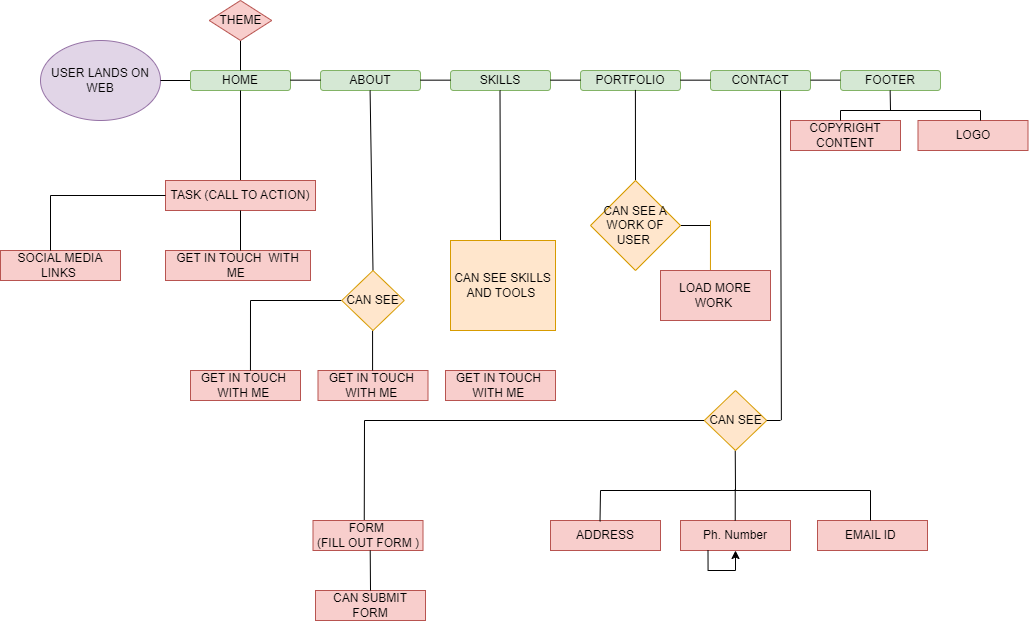

The diagram above was exported from draw.io. Its source (the exported page's mxGraphModel, read from the mxfile embedded in the PNG):
<mxGraphModel dx="1500" dy="690" grid="1" gridSize="10" guides="1" tooltips="1" connect="1" arrows="1" fold="1" page="1" pageScale="1" pageWidth="827" pageHeight="1169" math="0" shadow="0">
  <root>
    <mxCell id="0" />
    <mxCell id="1" parent="0" />
    <mxCell id="48_YV_SiuQ1Hb90tHPXb-1" value="USER LANDS ON WEB" style="ellipse;whiteSpace=wrap;html=1;fillColor=#e1d5e7;strokeColor=#9673a6;" parent="1" vertex="1">
      <mxGeometry x="50" y="100" width="120" height="80" as="geometry" />
    </mxCell>
    <mxCell id="48_YV_SiuQ1Hb90tHPXb-3" value="" style="endArrow=none;html=1;rounded=0;" parent="1" edge="1">
      <mxGeometry width="50" height="50" relative="1" as="geometry">
        <mxPoint x="170" y="140" as="sourcePoint" />
        <mxPoint x="200" y="140" as="targetPoint" />
      </mxGeometry>
    </mxCell>
    <mxCell id="48_YV_SiuQ1Hb90tHPXb-7" value="HOME" style="rounded=1;whiteSpace=wrap;html=1;fillColor=#d5e8d4;strokeColor=#82b366;" parent="1" vertex="1">
      <mxGeometry x="200" y="130" width="100" height="20" as="geometry" />
    </mxCell>
    <mxCell id="48_YV_SiuQ1Hb90tHPXb-8" value="ABOUT" style="rounded=1;whiteSpace=wrap;html=1;fillColor=#d5e8d4;strokeColor=#82b366;" parent="1" vertex="1">
      <mxGeometry x="330" y="130" width="100" height="20" as="geometry" />
    </mxCell>
    <mxCell id="48_YV_SiuQ1Hb90tHPXb-9" value="SKILLS" style="rounded=1;whiteSpace=wrap;html=1;fillColor=#d5e8d4;strokeColor=#82b366;" parent="1" vertex="1">
      <mxGeometry x="460" y="130" width="100" height="20" as="geometry" />
    </mxCell>
    <mxCell id="48_YV_SiuQ1Hb90tHPXb-10" value="PORTFOLIO" style="rounded=1;whiteSpace=wrap;html=1;fillColor=#d5e8d4;strokeColor=#82b366;" parent="1" vertex="1">
      <mxGeometry x="590" y="130" width="100" height="20" as="geometry" />
    </mxCell>
    <mxCell id="48_YV_SiuQ1Hb90tHPXb-11" value="CONTACT" style="rounded=1;whiteSpace=wrap;html=1;fillColor=#d5e8d4;strokeColor=#82b366;" parent="1" vertex="1">
      <mxGeometry x="720" y="130" width="100" height="20" as="geometry" />
    </mxCell>
    <mxCell id="48_YV_SiuQ1Hb90tHPXb-14" value="" style="endArrow=none;html=1;rounded=0;" parent="1" edge="1">
      <mxGeometry width="50" height="50" relative="1" as="geometry">
        <mxPoint x="300" y="139.66" as="sourcePoint" />
        <mxPoint x="330" y="139.66" as="targetPoint" />
      </mxGeometry>
    </mxCell>
    <mxCell id="48_YV_SiuQ1Hb90tHPXb-15" value="" style="endArrow=none;html=1;rounded=0;" parent="1" edge="1">
      <mxGeometry width="50" height="50" relative="1" as="geometry">
        <mxPoint x="430" y="139.66" as="sourcePoint" />
        <mxPoint x="460" y="139.66" as="targetPoint" />
      </mxGeometry>
    </mxCell>
    <mxCell id="48_YV_SiuQ1Hb90tHPXb-16" value="" style="endArrow=none;html=1;rounded=0;" parent="1" edge="1">
      <mxGeometry width="50" height="50" relative="1" as="geometry">
        <mxPoint x="560" y="139.66" as="sourcePoint" />
        <mxPoint x="590" y="139.66" as="targetPoint" />
      </mxGeometry>
    </mxCell>
    <mxCell id="48_YV_SiuQ1Hb90tHPXb-17" value="" style="endArrow=none;html=1;rounded=0;" parent="1" edge="1">
      <mxGeometry width="50" height="50" relative="1" as="geometry">
        <mxPoint x="690" y="139.66" as="sourcePoint" />
        <mxPoint x="720" y="139.66" as="targetPoint" />
      </mxGeometry>
    </mxCell>
    <mxCell id="48_YV_SiuQ1Hb90tHPXb-18" value="" style="endArrow=none;html=1;rounded=0;" parent="1" edge="1">
      <mxGeometry width="50" height="50" relative="1" as="geometry">
        <mxPoint x="250" y="130" as="sourcePoint" />
        <mxPoint x="250" y="100" as="targetPoint" />
      </mxGeometry>
    </mxCell>
    <mxCell id="48_YV_SiuQ1Hb90tHPXb-19" value="THEME" style="rhombus;whiteSpace=wrap;html=1;fillColor=#f8cecc;strokeColor=#b85450;" parent="1" vertex="1">
      <mxGeometry x="218.75" y="60" width="62.5" height="40" as="geometry" />
    </mxCell>
    <mxCell id="48_YV_SiuQ1Hb90tHPXb-20" value="" style="endArrow=none;html=1;rounded=0;entryX=0.5;entryY=1;entryDx=0;entryDy=0;" parent="1" target="48_YV_SiuQ1Hb90tHPXb-7" edge="1">
      <mxGeometry width="50" height="50" relative="1" as="geometry">
        <mxPoint x="250" y="240" as="sourcePoint" />
        <mxPoint x="450" y="150" as="targetPoint" />
      </mxGeometry>
    </mxCell>
    <mxCell id="48_YV_SiuQ1Hb90tHPXb-21" value="TASK (CALL TO ACTION)" style="rounded=0;whiteSpace=wrap;html=1;fillColor=#f8cecc;strokeColor=#b85450;" parent="1" vertex="1">
      <mxGeometry x="175" y="240" width="150" height="30" as="geometry" />
    </mxCell>
    <mxCell id="48_YV_SiuQ1Hb90tHPXb-23" value="SOCIAL MEDIA LINKS&amp;nbsp;" style="rounded=0;whiteSpace=wrap;html=1;fillColor=#f8cecc;strokeColor=#b85450;" parent="1" vertex="1">
      <mxGeometry x="10" y="310" width="120" height="30" as="geometry" />
    </mxCell>
    <mxCell id="48_YV_SiuQ1Hb90tHPXb-25" value="" style="endArrow=none;html=1;rounded=0;entryX=0;entryY=0.5;entryDx=0;entryDy=0;" parent="1" target="48_YV_SiuQ1Hb90tHPXb-21" edge="1">
      <mxGeometry width="50" height="50" relative="1" as="geometry">
        <mxPoint x="60" y="310" as="sourcePoint" />
        <mxPoint x="110" y="260" as="targetPoint" />
        <Array as="points">
          <mxPoint x="60" y="255" />
        </Array>
      </mxGeometry>
    </mxCell>
    <mxCell id="48_YV_SiuQ1Hb90tHPXb-26" value="GET IN TOUCH&amp;nbsp; WITH ME&amp;nbsp;" style="rounded=0;whiteSpace=wrap;html=1;fillColor=#f8cecc;strokeColor=#b85450;" parent="1" vertex="1">
      <mxGeometry x="175" y="310" width="145" height="30" as="geometry" />
    </mxCell>
    <mxCell id="48_YV_SiuQ1Hb90tHPXb-28" value="" style="endArrow=none;html=1;rounded=0;" parent="1" edge="1">
      <mxGeometry width="50" height="50" relative="1" as="geometry">
        <mxPoint x="250" y="310" as="sourcePoint" />
        <mxPoint x="250" y="270" as="targetPoint" />
      </mxGeometry>
    </mxCell>
    <mxCell id="48_YV_SiuQ1Hb90tHPXb-29" value="" style="endArrow=none;html=1;rounded=0;entryX=0.5;entryY=1;entryDx=0;entryDy=0;exitX=0.5;exitY=0;exitDx=0;exitDy=0;" parent="1" edge="1" source="J4VD97CW1LLARMc2jxIk-40">
      <mxGeometry width="50" height="50" relative="1" as="geometry">
        <mxPoint x="380" y="330" as="sourcePoint" />
        <mxPoint x="379.58" y="150" as="targetPoint" />
      </mxGeometry>
    </mxCell>
    <mxCell id="48_YV_SiuQ1Hb90tHPXb-31" value="GET IN TOUCH&amp;nbsp; WITH ME&amp;nbsp;" style="rounded=0;whiteSpace=wrap;html=1;fillColor=#f8cecc;strokeColor=#b85450;" parent="1" vertex="1">
      <mxGeometry x="200" y="430" width="110" height="30" as="geometry" />
    </mxCell>
    <mxCell id="48_YV_SiuQ1Hb90tHPXb-33" value="GET IN TOUCH&amp;nbsp; WITH ME&amp;nbsp;" style="rounded=0;whiteSpace=wrap;html=1;fillColor=#f8cecc;strokeColor=#b85450;" parent="1" vertex="1">
      <mxGeometry x="327.5" y="430" width="110" height="30" as="geometry" />
    </mxCell>
    <mxCell id="48_YV_SiuQ1Hb90tHPXb-34" value="GET IN TOUCH&amp;nbsp; WITH ME&amp;nbsp;" style="rounded=0;whiteSpace=wrap;html=1;fillColor=#f8cecc;strokeColor=#b85450;" parent="1" vertex="1">
      <mxGeometry x="455" y="430" width="110" height="30" as="geometry" />
    </mxCell>
    <mxCell id="48_YV_SiuQ1Hb90tHPXb-37" value="" style="endArrow=none;html=1;rounded=0;" parent="1" edge="1">
      <mxGeometry width="50" height="50" relative="1" as="geometry">
        <mxPoint x="382.08" y="430" as="sourcePoint" />
        <mxPoint x="382.08" y="390" as="targetPoint" />
      </mxGeometry>
    </mxCell>
    <mxCell id="48_YV_SiuQ1Hb90tHPXb-38" value="" style="endArrow=none;html=1;rounded=0;entryX=0;entryY=0.5;entryDx=0;entryDy=0;exitX=0.545;exitY=0;exitDx=0;exitDy=0;exitPerimeter=0;" parent="1" source="48_YV_SiuQ1Hb90tHPXb-31" edge="1">
      <mxGeometry width="50" height="50" relative="1" as="geometry">
        <mxPoint x="272.70000000000005" y="411.66999999999996" as="sourcePoint" />
        <mxPoint x="351.25" y="360" as="targetPoint" />
        <Array as="points">
          <mxPoint x="260" y="360" />
        </Array>
      </mxGeometry>
    </mxCell>
    <mxCell id="J4VD97CW1LLARMc2jxIk-1" value="" style="endArrow=none;html=1;rounded=0;entryX=0.5;entryY=1;entryDx=0;entryDy=0;" edge="1" parent="1">
      <mxGeometry width="50" height="50" relative="1" as="geometry">
        <mxPoint x="510" y="300" as="sourcePoint" />
        <mxPoint x="509.5" y="150" as="targetPoint" />
      </mxGeometry>
    </mxCell>
    <mxCell id="J4VD97CW1LLARMc2jxIk-2" value="CAN SEE SKILLS AND TOOLS&amp;nbsp;" style="rounded=0;whiteSpace=wrap;html=1;fillColor=#ffe6cc;strokeColor=#d79b00;" vertex="1" parent="1">
      <mxGeometry x="460" y="300" width="105" height="90" as="geometry" />
    </mxCell>
    <mxCell id="J4VD97CW1LLARMc2jxIk-4" value="" style="endArrow=none;html=1;rounded=0;entryX=0.549;entryY=0.971;entryDx=0;entryDy=0;exitX=0.5;exitY=0;exitDx=0;exitDy=0;entryPerimeter=0;" edge="1" parent="1" source="J4VD97CW1LLARMc2jxIk-41" target="48_YV_SiuQ1Hb90tHPXb-10">
      <mxGeometry width="50" height="50" relative="1" as="geometry">
        <mxPoint x="642" y="230" as="sourcePoint" />
        <mxPoint x="642" y="150" as="targetPoint" />
      </mxGeometry>
    </mxCell>
    <mxCell id="J4VD97CW1LLARMc2jxIk-5" value="" style="endArrow=none;html=1;rounded=0;exitX=1;exitY=0.5;exitDx=0;exitDy=0;" edge="1" parent="1" source="J4VD97CW1LLARMc2jxIk-41">
      <mxGeometry width="50" height="50" relative="1" as="geometry">
        <mxPoint x="695.21" y="269.96000000000004" as="sourcePoint" />
        <mxPoint x="720" y="285" as="targetPoint" />
      </mxGeometry>
    </mxCell>
    <mxCell id="J4VD97CW1LLARMc2jxIk-6" value="" style="endArrow=none;html=1;rounded=0;exitX=0.454;exitY=0;exitDx=0;exitDy=0;exitPerimeter=0;fillColor=#ffe6cc;strokeColor=#d79b00;" edge="1" parent="1" source="J4VD97CW1LLARMc2jxIk-7">
      <mxGeometry width="50" height="50" relative="1" as="geometry">
        <mxPoint x="720" y="310" as="sourcePoint" />
        <mxPoint x="720" y="280" as="targetPoint" />
      </mxGeometry>
    </mxCell>
    <mxCell id="J4VD97CW1LLARMc2jxIk-7" value="LOAD MORE WORK&amp;nbsp;" style="rounded=0;whiteSpace=wrap;html=1;fillColor=#f8cecc;strokeColor=#b85450;" vertex="1" parent="1">
      <mxGeometry x="670" y="330" width="110" height="50" as="geometry" />
    </mxCell>
    <mxCell id="J4VD97CW1LLARMc2jxIk-9" value="" style="endArrow=none;html=1;rounded=0;entryX=0.5;entryY=1;entryDx=0;entryDy=0;exitX=0.917;exitY=-0.01;exitDx=0;exitDy=0;exitPerimeter=0;" edge="1" parent="1">
      <mxGeometry width="50" height="50" relative="1" as="geometry">
        <mxPoint x="790.8700000000001" y="479.70000000000005" as="sourcePoint" />
        <mxPoint x="790" y="150" as="targetPoint" />
      </mxGeometry>
    </mxCell>
    <mxCell id="J4VD97CW1LLARMc2jxIk-10" value="ADDRESS" style="rounded=0;whiteSpace=wrap;html=1;fillColor=#f8cecc;strokeColor=#b85450;" vertex="1" parent="1">
      <mxGeometry x="560" y="580" width="110" height="30" as="geometry" />
    </mxCell>
    <mxCell id="J4VD97CW1LLARMc2jxIk-11" value="Ph. Number" style="rounded=0;whiteSpace=wrap;html=1;fillColor=#f8cecc;strokeColor=#b85450;" vertex="1" parent="1">
      <mxGeometry x="690" y="580" width="110" height="30" as="geometry" />
    </mxCell>
    <mxCell id="J4VD97CW1LLARMc2jxIk-12" value="EMAIL ID&amp;nbsp;" style="rounded=0;whiteSpace=wrap;html=1;fillColor=#f8cecc;strokeColor=#b85450;" vertex="1" parent="1">
      <mxGeometry x="827" y="580" width="110" height="30" as="geometry" />
    </mxCell>
    <mxCell id="J4VD97CW1LLARMc2jxIk-14" value="" style="endArrow=none;html=1;rounded=0;entryX=0.5;entryY=1;entryDx=0;entryDy=0;" edge="1" parent="1">
      <mxGeometry width="50" height="50" relative="1" as="geometry">
        <mxPoint x="745" y="550" as="sourcePoint" />
        <mxPoint x="744.73" y="510" as="targetPoint" />
      </mxGeometry>
    </mxCell>
    <mxCell id="J4VD97CW1LLARMc2jxIk-15" value="" style="endArrow=none;html=1;rounded=0;" edge="1" parent="1">
      <mxGeometry width="50" height="50" relative="1" as="geometry">
        <mxPoint x="610" y="550" as="sourcePoint" />
        <mxPoint x="880" y="550" as="targetPoint" />
      </mxGeometry>
    </mxCell>
    <mxCell id="J4VD97CW1LLARMc2jxIk-16" value="" style="endArrow=none;html=1;rounded=0;exitX=0.45;exitY=0.029;exitDx=0;exitDy=0;exitPerimeter=0;" edge="1" parent="1" source="J4VD97CW1LLARMc2jxIk-10">
      <mxGeometry width="50" height="50" relative="1" as="geometry">
        <mxPoint x="600.27" y="590" as="sourcePoint" />
        <mxPoint x="610" y="550" as="targetPoint" />
      </mxGeometry>
    </mxCell>
    <mxCell id="J4VD97CW1LLARMc2jxIk-17" value="" style="endArrow=none;html=1;rounded=0;exitX=0.45;exitY=0.029;exitDx=0;exitDy=0;exitPerimeter=0;" edge="1" parent="1">
      <mxGeometry width="50" height="50" relative="1" as="geometry">
        <mxPoint x="744.73" y="580" as="sourcePoint" />
        <mxPoint x="744.73" y="549" as="targetPoint" />
      </mxGeometry>
    </mxCell>
    <mxCell id="J4VD97CW1LLARMc2jxIk-18" value="" style="endArrow=none;html=1;rounded=0;exitX=0.45;exitY=0.029;exitDx=0;exitDy=0;exitPerimeter=0;" edge="1" parent="1">
      <mxGeometry width="50" height="50" relative="1" as="geometry">
        <mxPoint x="880" y="580" as="sourcePoint" />
        <mxPoint x="880" y="550" as="targetPoint" />
      </mxGeometry>
    </mxCell>
    <mxCell id="J4VD97CW1LLARMc2jxIk-19" value="" style="endArrow=none;html=1;rounded=0;entryX=0;entryY=0.5;entryDx=0;entryDy=0;entryPerimeter=0;" edge="1" parent="1" target="J4VD97CW1LLARMc2jxIk-37">
      <mxGeometry width="50" height="50" relative="1" as="geometry">
        <mxPoint x="373.75" y="580" as="sourcePoint" />
        <mxPoint x="713.75" y="484" as="targetPoint" />
        <Array as="points">
          <mxPoint x="374" y="480" />
        </Array>
      </mxGeometry>
    </mxCell>
    <mxCell id="J4VD97CW1LLARMc2jxIk-20" value="FORM&amp;nbsp;&lt;br&gt;(FILL OUT FORM )" style="rounded=0;whiteSpace=wrap;html=1;fillColor=#f8cecc;strokeColor=#b85450;" vertex="1" parent="1">
      <mxGeometry x="322.5" y="580" width="110" height="30" as="geometry" />
    </mxCell>
    <mxCell id="J4VD97CW1LLARMc2jxIk-21" value="CAN SUBMIT FORM" style="rounded=0;whiteSpace=wrap;html=1;fillColor=#f8cecc;strokeColor=#b85450;" vertex="1" parent="1">
      <mxGeometry x="325" y="650" width="110" height="30" as="geometry" />
    </mxCell>
    <mxCell id="J4VD97CW1LLARMc2jxIk-23" value="" style="endArrow=none;html=1;rounded=0;exitX=0.5;exitY=0;exitDx=0;exitDy=0;" edge="1" parent="1" source="J4VD97CW1LLARMc2jxIk-21">
      <mxGeometry width="50" height="50" relative="1" as="geometry">
        <mxPoint x="379.71000000000004" y="641" as="sourcePoint" />
        <mxPoint x="379.71000000000004" y="610" as="targetPoint" />
      </mxGeometry>
    </mxCell>
    <mxCell id="J4VD97CW1LLARMc2jxIk-26" value="FOOTER" style="rounded=1;whiteSpace=wrap;html=1;fillColor=#d5e8d4;strokeColor=#82b366;" vertex="1" parent="1">
      <mxGeometry x="850" y="130" width="100" height="20" as="geometry" />
    </mxCell>
    <mxCell id="J4VD97CW1LLARMc2jxIk-27" value="" style="endArrow=none;html=1;rounded=0;" edge="1" parent="1">
      <mxGeometry width="50" height="50" relative="1" as="geometry">
        <mxPoint x="820" y="139.63" as="sourcePoint" />
        <mxPoint x="850" y="139.63" as="targetPoint" />
      </mxGeometry>
    </mxCell>
    <mxCell id="J4VD97CW1LLARMc2jxIk-28" value="COPYRIGHT CONTENT" style="rounded=0;whiteSpace=wrap;html=1;fillColor=#f8cecc;strokeColor=#b85450;" vertex="1" parent="1">
      <mxGeometry x="800" y="180" width="110" height="30" as="geometry" />
    </mxCell>
    <mxCell id="J4VD97CW1LLARMc2jxIk-29" value="LOGO" style="rounded=0;whiteSpace=wrap;html=1;fillColor=#f8cecc;strokeColor=#b85450;" vertex="1" parent="1">
      <mxGeometry x="927.5" y="180" width="110" height="30" as="geometry" />
    </mxCell>
    <mxCell id="J4VD97CW1LLARMc2jxIk-30" value="" style="endArrow=none;html=1;rounded=0;entryX=0.5;entryY=1;entryDx=0;entryDy=0;" edge="1" parent="1">
      <mxGeometry width="50" height="50" relative="1" as="geometry">
        <mxPoint x="900" y="170" as="sourcePoint" />
        <mxPoint x="899.63" y="150" as="targetPoint" />
      </mxGeometry>
    </mxCell>
    <mxCell id="J4VD97CW1LLARMc2jxIk-33" value="" style="endArrow=none;html=1;rounded=0;" edge="1" parent="1">
      <mxGeometry width="50" height="50" relative="1" as="geometry">
        <mxPoint x="850" y="170" as="sourcePoint" />
        <mxPoint x="990" y="170" as="targetPoint" />
      </mxGeometry>
    </mxCell>
    <mxCell id="J4VD97CW1LLARMc2jxIk-34" value="" style="endArrow=none;html=1;rounded=0;entryX=0.5;entryY=1;entryDx=0;entryDy=0;" edge="1" parent="1">
      <mxGeometry width="50" height="50" relative="1" as="geometry">
        <mxPoint x="850" y="180" as="sourcePoint" />
        <mxPoint x="850" y="170" as="targetPoint" />
      </mxGeometry>
    </mxCell>
    <mxCell id="J4VD97CW1LLARMc2jxIk-36" value="" style="endArrow=none;html=1;rounded=0;entryX=0.5;entryY=1;entryDx=0;entryDy=0;" edge="1" parent="1">
      <mxGeometry width="50" height="50" relative="1" as="geometry">
        <mxPoint x="990" y="180" as="sourcePoint" />
        <mxPoint x="990" y="170" as="targetPoint" />
      </mxGeometry>
    </mxCell>
    <mxCell id="J4VD97CW1LLARMc2jxIk-37" value="CAN SEE" style="rhombus;whiteSpace=wrap;html=1;fillColor=#ffe6cc;strokeColor=#d79b00;" vertex="1" parent="1">
      <mxGeometry x="713.75" y="450" width="62.5" height="60" as="geometry" />
    </mxCell>
    <mxCell id="J4VD97CW1LLARMc2jxIk-39" value="" style="endArrow=none;html=1;rounded=0;exitX=1;exitY=0.5;exitDx=0;exitDy=0;" edge="1" parent="1" source="J4VD97CW1LLARMc2jxIk-37">
      <mxGeometry width="50" height="50" relative="1" as="geometry">
        <mxPoint x="754.73" y="590" as="sourcePoint" />
        <mxPoint x="790" y="480" as="targetPoint" />
      </mxGeometry>
    </mxCell>
    <mxCell id="J4VD97CW1LLARMc2jxIk-40" value="CAN SEE" style="rhombus;whiteSpace=wrap;html=1;fillColor=#ffe6cc;strokeColor=#d79b00;" vertex="1" parent="1">
      <mxGeometry x="351.25" y="330" width="62.5" height="60" as="geometry" />
    </mxCell>
    <mxCell id="J4VD97CW1LLARMc2jxIk-41" value="CAN SEE A WORK OF USER&amp;nbsp;" style="rhombus;whiteSpace=wrap;html=1;fillColor=#ffe6cc;strokeColor=#d79b00;" vertex="1" parent="1">
      <mxGeometry x="600" y="240" width="90" height="90" as="geometry" />
    </mxCell>
    <mxCell id="J4VD97CW1LLARMc2jxIk-42" style="edgeStyle=orthogonalEdgeStyle;rounded=0;orthogonalLoop=1;jettySize=auto;html=1;exitX=0.25;exitY=1;exitDx=0;exitDy=0;" edge="1" parent="1" source="J4VD97CW1LLARMc2jxIk-11" target="J4VD97CW1LLARMc2jxIk-11">
      <mxGeometry relative="1" as="geometry" />
    </mxCell>
  </root>
</mxGraphModel>